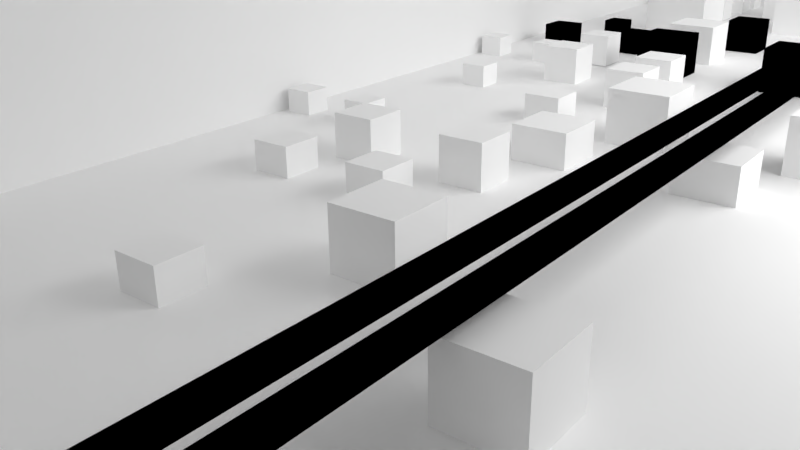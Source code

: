 # Source: scene_31.01.16-10.00.blend  (saved by Blender 2.73.0; exported with 4.5.12 LTS)
import bpy
from mathutils import Matrix  # noqa: F401  (used for matrix-valued properties, if any)

bpy.ops.wm.read_factory_settings(use_empty=True)
scene = bpy.context.scene
scene.name = 'Scene'

# ---- collections
col_collection_1 = bpy.data.collections.new('Collection 1'); scene.collection.children.link(col_collection_1)

# ---- materials (node trees are filled in below, after node groups)
mat_material_001 = bpy.data.materials.new('Material.001')
mat_material_001.alpha_threshold = 0.0
mat_material_001.roughness = 0.5
mat_mat_ground = bpy.data.materials.new('mat_ground')
mat_mat_ground.alpha_threshold = 0.0
mat_mat_ground.roughness = 0.5

# ---- material node trees
mat_material_001.use_nodes = True; mat_material_001.node_tree.nodes.clear()
_N = mat_material_001.node_tree.nodes; _L = mat_material_001.node_tree.links
n0 = _N.new('ShaderNodeOutputMaterial'); n0.name = 'Material Output'; n0.location = (300, 300)
n1 = _N.new('ShaderNodeEmission'); n1.name = 'Emission'; n1.location = (110, 300)
n1.inputs[0].default_value = (0.8, 0.8, 0.8, 1.0)
n1.inputs[1].default_value = 7.0
_L.new(n1.outputs[0], n0.inputs[0])
n0.is_active_output = True
mat_mat_ground.use_nodes = True; mat_mat_ground.node_tree.nodes.clear()
_N = mat_mat_ground.node_tree.nodes; _L = mat_mat_ground.node_tree.links
n0 = _N.new('ShaderNodeOutputMaterial'); n0.name = 'Material Output'; n0.location = (300, 300)
n1 = _N.new('ShaderNodeBsdfDiffuse'); n1.name = 'Diffuse BSDF'; n1.location = (10, 300)
n1.inputs[0].default_value = (1.0, 1.0, 1.0, 1.0)
_L.new(n1.outputs[0], n0.inputs[0])
n0.is_active_output = True

# ---- world
world_world = bpy.data.worlds.new('World'); scene.world = world_world
world_world.color = (0.09084, 0.09084, 0.09084)
world_world.use_sun_shadow = False
world_world.sun_shadow_jitter_overblur = 0.0
world_world.cycles.sampling_method = 'MANUAL'
world_world.cycles.sample_map_resolution = 256

# ---- cameras
cam_camera = bpy.data.cameras.new('Camera')
cam_camera.clip_end = 100.0
cam_camera.lens = 35.0
cam_camera.sensor_width = 32.0
cam_camera.sensor_height = 18.0
cam_camera.ortho_scale = 7.314
cam_camera.dof.focus_distance = 0.0

# ---- lights
light_lamp = bpy.data.lights.new('Lamp', 'SUN')
light_lamp.transmission_factor = 0.0
light_lamp.cutoff_distance = 30.0
light_lamp.angle = 3.14
light_lamp.energy = 1.0
light_lamp.shadow_buffer_clip_start = 1.001
light_lamp.shadow_soft_size = 1000.0
light_lamp.shadow_cascade_max_distance = 1000.0
light_lamp.cycles.use_multiple_importance_sampling = False

# ---- meshes
me_plane_001 = bpy.data.meshes.new('Plane.001')
me_plane_001.from_pydata([(-0.5, -0.5, 0.0), (0.5, -0.5, 0.0), (-0.5, 0.5, 0.0), (0.5, 0.5, 0.0)], [], [(0, 1, 3, 2)])
me_plane_001.materials.append(mat_material_001)
me_plane_001.use_remesh_preserve_volume = False
me_plane_001.use_remesh_preserve_attributes = False
me_plane_001.use_mirror_vertex_groups = False
me_plane_001.update()
me_plane = bpy.data.meshes.new('Plane')
me_plane.from_pydata([(-26.05, -38.85, -3.0), (9.05, -38.85, -3.0), (-26.05, 38.85, -3.0), (9.05, 38.85, -3.0), (-22.0, -38.85, 31.05), (-22.0, -38.85, -4.05), (-22.0, 38.85, 31.05), (-22.0, 38.85, -4.05), (-14.5, -1.0, -3.0), (-14.5, 1.0, -3.0), (-12.5, 1.0, -3.0), (-12.5, -1.0, -3.0), (-14.5, -1.0, -1.0), (-14.5, 1.0, -1.0), (-12.5, 1.0, -1.0), (-12.5, -1.0, -1.0), (-9.0, -1.0, -3.0), (-9.0, 1.0, -3.0), (-7.0, 1.0, -3.0), (-7.0, -1.0, -3.0), (-9.0, -1.0, -1.0), (-9.0, 1.0, -1.0), (-7.0, 1.0, -1.0), (-7.0, -1.0, -1.0), (-9.0, 13.5, -3.0), (-9.0, 15.5, -3.0), (-7.0, 15.5, -3.0), (-7.0, 13.5, -3.0), (-9.0, 13.5, -1.0), (-9.0, 15.5, -1.0), (-7.0, 15.5, -1.0), (-7.0, 13.5, -1.0), (-21.6, 3.25, -3.2), (-21.6, 4.65, -3.2), (-20.2, 4.65, -3.2), (-20.2, 3.25, -3.2), (-21.6, 3.25, -1.8), (-21.6, 4.65, -1.8), (-20.2, 4.65, -1.8), (-20.2, 3.25, -1.8), (-17.75, 3.25, -3.2), (-17.75, 4.65, -3.2), (-16.35, 4.65, -3.2), (-16.35, 3.25, -3.2), (-17.75, 3.25, -1.8), (-17.75, 4.65, -1.8), (-16.35, 4.65, -1.8), (-16.35, 3.25, -1.8), (-17.75, 13.4, -3.2), (-17.75, 14.8, -3.2), (-16.35, 14.8, -3.2), (-16.35, 13.4, -3.2), (-17.75, 13.4, -1.8), (-17.75, 14.8, -1.8), (-16.35, 14.8, -1.8), (-16.35, 13.4, -1.8), (-14.5, -19.0, -3.0), (-14.5, -17.0, -3.0), (-12.5, -17.0, -3.0), (-12.5, -19.0, -3.0), (-14.5, -19.0, -1.0), (-14.5, -17.0, -1.0), (-12.5, -17.0, -1.0), (-12.5, -19.0, -1.0), (-9.0, -19.0, -3.0), (-9.0, -17.0, -3.0), (-7.0, -17.0, -3.0), (-7.0, -19.0, -3.0), (-9.0, -19.0, -1.0), (-9.0, -17.0, -1.0), (-7.0, -17.0, -1.0), (-7.0, -19.0, -1.0), (-9.0, -4.5, -3.0), (-9.0, -2.5, -3.0), (-7.0, -2.5, -3.0), (-7.0, -4.5, -3.0), (-9.0, -4.5, -1.0), (-9.0, -2.5, -1.0), (-7.0, -2.5, -1.0), (-7.0, -4.5, -1.0), (-21.6, -14.75, -3.2), (-21.6, -13.35, -3.2), (-20.2, -13.35, -3.2), (-20.2, -14.75, -3.2), (-21.6, -14.75, -1.8), (-21.6, -13.35, -1.8), (-20.2, -13.35, -1.8), (-20.2, -14.75, -1.8), (-17.75, -14.75, -3.2), (-17.75, -13.35, -3.2), (-16.35, -13.35, -3.2), (-16.35, -14.75, -3.2), (-17.75, -14.75, -1.8), (-17.75, -13.35, -1.8), (-16.35, -13.35, -1.8), (-16.35, -14.75, -1.8), (-17.75, -4.6, -3.2), (-17.75, -3.2, -3.2), (-16.35, -3.2, -3.2), (-16.35, -4.6, -3.2), (-17.75, -4.6, -1.8), (-17.75, -3.2, -1.8), (-16.35, -3.2, -1.8), (-16.35, -4.6, -1.8), (-10.76, 26.68, -3.21), (-10.76, 29.28, -3.21), (-8.16, 29.28, -3.21), (-8.16, 26.68, -3.21), (-10.76, 26.68, -0.61), (-10.76, 29.28, -0.61), (-8.16, 29.28, -0.61), (-8.16, 26.68, -0.61), (-19.99, 32.21, -3.47), (-19.99, 34.03, -3.47), (-18.17, 34.03, -3.47), (-18.17, 32.21, -3.47), (-19.99, 32.21, -1.65), (-19.99, 34.03, -1.65), (-18.17, 34.03, -1.65), (-18.17, 32.21, -1.65), (-14.99, 32.21, -3.47), (-14.99, 34.03, -3.47), (-13.17, 34.03, -3.47), (-13.17, 32.21, -3.47), (-14.99, 32.21, -1.65), (-14.99, 34.03, -1.65), (-13.17, 34.03, -1.65), (-13.17, 32.21, -1.65), (-14.99, 45.41, -3.47), (-14.99, 47.22, -3.47), (-13.17, 47.22, -3.47), (-13.17, 45.41, -3.47), (-14.99, 45.41, -1.65), (-14.99, 47.22, -1.65), (-13.17, 47.22, -1.65), (-13.17, 45.41, -1.65), (-10.76, 3.285, -3.21), (-10.76, 5.885, -3.21), (-8.16, 5.885, -3.21), (-8.16, 3.285, -3.21), (-10.76, 3.285, -0.61), (-10.76, 5.885, -0.61), (-8.16, 5.885, -0.61), (-8.16, 3.285, -0.61), (-3.61, 3.285, -3.21), (-3.61, 5.885, -3.21), (-1.01, 5.885, -3.21), (-1.01, 3.285, -3.21), (-3.61, 3.285, -0.61), (-3.61, 5.885, -0.61), (-1.01, 5.885, -0.61), (-1.01, 3.285, -0.61), (-3.61, 22.13, -3.21), (-3.61, 24.74, -3.21), (-1.01, 24.74, -3.21), (-1.01, 22.13, -3.21), (-3.61, 22.13, -0.61), (-3.61, 24.74, -0.61), (-1.01, 24.74, -0.61), (-1.01, 22.13, -0.61), (-19.99, 8.81, -3.47), (-19.99, 10.63, -3.47), (-18.17, 10.63, -3.47), (-18.17, 8.81, -3.47), (-19.99, 8.81, -1.65), (-19.99, 10.63, -1.65), (-18.17, 10.63, -1.65), (-18.17, 8.81, -1.65), (-14.99, 8.81, -3.47), (-14.99, 10.63, -3.47), (-13.17, 10.63, -3.47), (-13.17, 8.81, -3.47), (-14.99, 8.81, -1.65), (-14.99, 10.63, -1.65), (-13.17, 10.63, -1.65), (-13.17, 8.81, -1.65), (-14.99, 22.0, -3.47), (-14.99, 23.82, -3.47), (-13.17, 23.82, -3.47), (-13.17, 22.0, -3.47), (-14.99, 22.0, -1.65), (-14.99, 23.82, -1.65), (-13.17, 23.82, -1.65), (-13.17, 22.0, -1.65), (-6.76, -27.82, -3.21), (-6.76, -25.22, -3.21), (-4.16, -25.22, -3.21), (-4.16, -27.82, -3.21), (-6.76, -27.82, -0.61), (-6.76, -25.22, -0.61), (-4.16, -25.22, -0.61), (-4.16, -27.82, -0.61), (-15.99, -22.29, -3.47), (-15.99, -20.47, -3.47), (-14.17, -20.47, -3.47), (-14.17, -22.29, -3.47), (-15.99, -22.29, -1.65), (-15.99, -20.47, -1.65), (-14.17, -20.47, -1.65), (-14.17, -22.29, -1.65), (-10.99, -22.29, -3.47), (-10.99, -20.47, -3.47), (-9.165, -20.47, -3.47), (-9.165, -22.29, -3.47), (-10.99, -22.29, -1.65), (-10.99, -20.47, -1.65), (-9.165, -20.47, -1.65), (-9.165, -22.29, -1.65), (-10.99, -9.095, -3.47), (-10.99, -7.275, -3.47), (-9.165, -7.275, -3.47), (-9.165, -9.095, -3.47), (-10.99, -9.095, -1.65), (-10.99, -7.275, -1.65), (-9.165, -7.275, -1.65), (-9.165, -9.095, -1.65), (-6.76, -51.22, -3.21), (-6.76, -48.62, -3.21), (-4.16, -48.62, -3.21), (-4.16, -51.22, -3.21), (-6.76, -51.22, -0.61), (-6.76, -48.62, -0.61), (-4.16, -48.62, -0.61), (-4.16, -51.22, -0.61), (0.39, -51.22, -3.21), (0.39, -48.62, -3.21), (2.99, -48.62, -3.21), (2.99, -51.22, -3.21), (0.39, -51.22, -0.61), (0.39, -48.62, -0.61), (2.99, -48.62, -0.61), (2.99, -51.22, -0.61), (0.39, -32.37, -3.21), (0.39, -29.76, -3.21), (2.99, -29.76, -3.21), (2.99, -32.37, -3.21), (0.39, -32.37, -0.61), (0.39, -29.76, -0.61), (2.99, -29.76, -0.61), (2.99, -32.37, -0.61), (-15.99, -45.69, -3.47), (-15.99, -43.87, -3.47), (-14.17, -43.87, -3.47), (-14.17, -45.69, -3.47), (-15.99, -45.69, -1.65), (-15.99, -43.87, -1.65), (-14.17, -43.87, -1.65), (-14.17, -45.69, -1.65), (-10.99, -45.69, -3.47), (-10.99, -43.87, -3.47), (-9.165, -43.87, -3.47), (-9.165, -45.69, -3.47), (-10.99, -45.69, -1.65), (-10.99, -43.87, -1.65), (-9.165, -43.87, -1.65), (-9.165, -45.69, -1.65), (-10.99, -32.5, -3.47), (-10.99, -30.68, -3.47), (-9.165, -30.68, -3.47), (-9.165, -32.5, -3.47), (-10.99, -32.5, -1.65), (-10.99, -30.68, -1.65), (-9.165, -30.68, -1.65), (-9.165, -32.5, -1.65), (-9.0, 13.5, -3.0), (-9.0, 15.5, -3.0), (-7.0, 15.5, -3.0), (-7.0, 13.5, -3.0), (-9.0, 13.5, -1.0), (-9.0, 15.5, -1.0), (-7.0, 15.5, -1.0), (-7.0, 13.5, -1.0), (-17.75, 13.4, -3.2), (-17.75, 14.8, -3.2), (-16.35, 14.8, -3.2), (-16.35, 13.4, -3.2), (-17.75, 13.4, -1.8), (-17.75, 14.8, -1.8), (-16.35, 14.8, -1.8), (-16.35, 13.4, -1.8), (-10.76, 3.285, -3.21), (-10.76, 5.885, -3.21), (-8.16, 5.885, -3.21), (-8.16, 3.285, -3.21), (-10.76, 3.285, -0.61), (-10.76, 5.885, -0.61), (-8.16, 5.885, -0.61), (-8.16, 3.285, -0.61), (-3.61, 3.285, -3.21), (-3.61, 5.885, -3.21), (-1.01, 5.885, -3.21), (-1.01, 3.285, -3.21), (-3.61, 3.285, -0.61), (-3.61, 5.885, -0.61), (-1.01, 5.885, -0.61), (-1.01, 3.285, -0.61), (-19.99, 8.81, -3.47), (-19.99, 10.63, -3.47), (-18.17, 10.63, -3.47), (-18.17, 8.81, -3.47), (-19.99, 8.81, -1.65), (-19.99, 10.63, -1.65), (-18.17, 10.63, -1.65), (-18.17, 8.81, -1.65), (-14.99, 8.81, -3.47), (-14.99, 10.63, -3.47), (-13.17, 10.63, -3.47), (-13.17, 8.81, -3.47), (-14.99, 8.81, -1.65), (-14.99, 10.63, -1.65), (-13.17, 10.63, -1.65), (-13.17, 8.81, -1.65), (-14.99, 4.31, -2.97), (-14.99, 6.13, -2.97), (-13.17, 6.13, -2.97), (-13.17, 4.31, -2.97), (-14.99, 4.31, -1.15), (-14.99, 6.13, -1.15), (-13.17, 6.13, -1.15), (-13.17, 4.31, -1.15), (-10.94, 8.355, -3.425), (-10.94, 11.08, -3.425), (-8.21, 11.08, -3.425), (-8.21, 8.355, -3.425), (-10.94, 8.355, -0.695), (-10.94, 11.08, -0.695), (-8.21, 11.08, -0.695), (-8.21, 8.355, -0.695), (-17.75, 23.75, -3.2), (-17.75, 25.15, -3.2), (-16.35, 25.15, -3.2), (-16.35, 23.75, -3.2), (-17.75, 23.75, -1.8), (-17.75, 25.15, -1.8), (-16.35, 25.15, -1.8), (-16.35, 23.75, -1.8), (-19.99, 29.31, -3.47), (-19.99, 31.13, -3.47), (-18.17, 31.13, -3.47), (-18.17, 29.31, -3.47), (-19.99, 29.31, -1.65), (-19.99, 31.13, -1.65), (-18.17, 31.13, -1.65), (-18.17, 29.31, -1.65), (-14.99, 29.31, -3.47), (-14.99, 31.13, -3.47), (-13.17, 31.13, -3.47), (-13.17, 29.31, -3.47), (-14.99, 29.31, -1.65), (-14.99, 31.13, -1.65), (-13.17, 31.13, -1.65), (-13.17, 29.31, -1.65), (-14.99, 24.81, -2.97), (-14.99, 26.63, -2.97), (-13.17, 26.63, -2.97), (-13.17, 24.81, -2.97), (-14.99, 24.81, -1.15), (-14.99, 26.63, -1.15), (-13.17, 26.63, -1.15), (-13.17, 24.81, -1.15), (-15.62, 15.67, -3.608), (-15.62, 19.77, -3.608), (-11.53, 19.77, -3.608), (-11.53, 15.67, -3.608), (-15.62, 15.67, 0.4875), (-15.62, 19.77, 0.4875), (-11.53, 19.77, 0.4875), (-11.53, 15.67, 0.4875), (-4.0, 15.5, -3.0), (-4.0, 17.5, -3.0), (-2.0, 17.5, -3.0), (-2.0, 15.5, -3.0), (-4.0, 15.5, -1.0), (-4.0, 17.5, -1.0), (-2.0, 17.5, -1.0), (-2.0, 15.5, -1.0), (-4.0, 12.0, -3.0), (-4.0, 14.0, -3.0), (-2.0, 14.0, -3.0), (-2.0, 12.0, -3.0), (-4.0, 12.0, -1.0), (-4.0, 14.0, -1.0), (-2.0, 14.0, -1.0), (-2.0, 12.0, -1.0), (-4.987, 29.04, -2.768), (-4.987, 30.86, -2.768), (-3.167, 30.86, -2.768), (-3.167, 29.04, -2.768), (-4.987, 29.04, -0.9475), (-4.987, 30.86, -0.9475), (-3.167, 30.86, -0.9475), (-3.167, 29.04, -0.9475), (-8.391, 21.33, -3.046), (-8.391, 24.19, -3.046), (-5.525, 24.19, -3.046), (-5.525, 21.33, -3.046), (-8.391, 21.33, -0.1793), (-8.391, 24.19, -0.1793), (-5.525, 24.19, -0.1793), (-5.525, 21.33, -0.1793), (-6.134, -10.22, -3.288), (-6.134, -7.424, -3.288), (-3.334, -7.424, -3.288), (-3.334, -10.22, -3.288), (-6.134, -10.22, -0.488), (-6.134, -7.424, -0.488), (-3.334, -7.424, -0.488), (-3.334, -10.22, -0.488), (1.566, -10.22, -3.288), (1.566, -7.424, -3.288), (4.365, -7.424, -3.288), (4.365, -10.22, -3.288), (1.566, -10.22, -0.488), (1.566, -7.424, -0.488), (4.365, -7.424, -0.488), (4.365, -10.22, -0.488), (-8.221, -14.83, -3.946), (-8.221, -12.28, -3.946), (-5.673, -12.28, -3.946), (-5.673, -14.83, -3.946), (-8.221, -14.83, -1.398), (-8.221, -12.28, -1.398), (-5.673, -12.28, -1.398), (-5.673, -14.83, -1.398), (-1.214, -14.83, -3.946), (-1.214, -12.28, -3.946), (1.334, -12.28, -3.946), (1.334, -14.83, -3.946), (-1.214, -14.83, -1.398), (-1.214, -12.28, -1.398), (1.334, -12.28, -1.398), (1.334, -14.83, -1.398)], [], [(0, 1, 3, 2), (4, 5, 7, 6), (12, 13, 9, 8), (13, 14, 10, 9), (14, 15, 11, 10), (15, 12, 8, 11), (8, 9, 10, 11), (15, 14, 13, 12), (20, 21, 17, 16), (21, 22, 18, 17), (22, 23, 19, 18), (23, 20, 16, 19), (16, 17, 18, 19), (23, 22, 21, 20), (28, 29, 25, 24), (29, 30, 26, 25), (30, 31, 27, 26), (31, 28, 24, 27), (24, 25, 26, 27), (31, 30, 29, 28), (36, 37, 33, 32), (37, 38, 34, 33), (38, 39, 35, 34), (39, 36, 32, 35), (32, 33, 34, 35), (39, 38, 37, 36), (44, 45, 41, 40), (45, 46, 42, 41), (46, 47, 43, 42), (47, 44, 40, 43), (40, 41, 42, 43), (47, 46, 45, 44), (52, 53, 49, 48), (53, 54, 50, 49), (54, 55, 51, 50), (55, 52, 48, 51), (48, 49, 50, 51), (55, 54, 53, 52), (60, 61, 57, 56), (61, 62, 58, 57), (62, 63, 59, 58), (63, 60, 56, 59), (56, 57, 58, 59), (63, 62, 61, 60), (68, 69, 65, 64), (69, 70, 66, 65), (70, 71, 67, 66), (71, 68, 64, 67), (64, 65, 66, 67), (71, 70, 69, 68), (76, 77, 73, 72), (77, 78, 74, 73), (78, 79, 75, 74), (79, 76, 72, 75), (72, 73, 74, 75), (79, 78, 77, 76), (84, 85, 81, 80), (85, 86, 82, 81), (86, 87, 83, 82), (87, 84, 80, 83), (80, 81, 82, 83), (87, 86, 85, 84), (92, 93, 89, 88), (93, 94, 90, 89), (94, 95, 91, 90), (95, 92, 88, 91), (88, 89, 90, 91), (95, 94, 93, 92), (100, 101, 97, 96), (101, 102, 98, 97), (102, 103, 99, 98), (103, 100, 96, 99), (96, 97, 98, 99), (103, 102, 101, 100), (108, 109, 105, 104), (109, 110, 106, 105), (110, 111, 107, 106), (111, 108, 104, 107), (104, 105, 106, 107), (111, 110, 109, 108), (116, 117, 113, 112), (117, 118, 114, 113), (118, 119, 115, 114), (119, 116, 112, 115), (112, 113, 114, 115), (119, 118, 117, 116), (124, 125, 121, 120), (125, 126, 122, 121), (126, 127, 123, 122), (127, 124, 120, 123), (120, 121, 122, 123), (127, 126, 125, 124), (132, 133, 129, 128), (133, 134, 130, 129), (134, 135, 131, 130), (135, 132, 128, 131), (128, 129, 130, 131), (135, 134, 133, 132), (140, 141, 137, 136), (141, 142, 138, 137), (142, 143, 139, 138), (143, 140, 136, 139), (136, 137, 138, 139), (143, 142, 141, 140), (148, 149, 145, 144), (149, 150, 146, 145), (150, 151, 147, 146), (151, 148, 144, 147), (144, 145, 146, 147), (151, 150, 149, 148), (156, 157, 153, 152), (157, 158, 154, 153), (158, 159, 155, 154), (159, 156, 152, 155), (152, 153, 154, 155), (159, 158, 157, 156), (164, 165, 161, 160), (165, 166, 162, 161), (166, 167, 163, 162), (167, 164, 160, 163), (160, 161, 162, 163), (167, 166, 165, 164), (172, 173, 169, 168), (173, 174, 170, 169), (174, 175, 171, 170), (175, 172, 168, 171), (168, 169, 170, 171), (175, 174, 173, 172), (180, 181, 177, 176), (181, 182, 178, 177), (182, 183, 179, 178), (183, 180, 176, 179), (176, 177, 178, 179), (183, 182, 181, 180), (188, 189, 185, 184), (189, 190, 186, 185), (190, 191, 187, 186), (191, 188, 184, 187), (184, 185, 186, 187), (191, 190, 189, 188), (196, 197, 193, 192), (197, 198, 194, 193), (198, 199, 195, 194), (199, 196, 192, 195), (192, 193, 194, 195), (199, 198, 197, 196), (204, 205, 201, 200), (205, 206, 202, 201), (206, 207, 203, 202), (207, 204, 200, 203), (200, 201, 202, 203), (207, 206, 205, 204), (212, 213, 209, 208), (213, 214, 210, 209), (214, 215, 211, 210), (215, 212, 208, 211), (208, 209, 210, 211), (215, 214, 213, 212), (220, 221, 217, 216), (221, 222, 218, 217), (222, 223, 219, 218), (223, 220, 216, 219), (216, 217, 218, 219), (223, 222, 221, 220), (228, 229, 225, 224), (229, 230, 226, 225), (230, 231, 227, 226), (231, 228, 224, 227), (224, 225, 226, 227), (231, 230, 229, 228), (236, 237, 233, 232), (237, 238, 234, 233), (238, 239, 235, 234), (239, 236, 232, 235), (232, 233, 234, 235), (239, 238, 237, 236), (244, 245, 241, 240), (245, 246, 242, 241), (246, 247, 243, 242), (247, 244, 240, 243), (240, 241, 242, 243), (247, 246, 245, 244), (252, 253, 249, 248), (253, 254, 250, 249), (254, 255, 251, 250), (255, 252, 248, 251), (248, 249, 250, 251), (255, 254, 253, 252), (260, 261, 257, 256), (261, 262, 258, 257), (262, 263, 259, 258), (263, 260, 256, 259), (256, 257, 258, 259), (263, 262, 261, 260), (268, 269, 265, 264), (269, 270, 266, 265), (270, 271, 267, 266), (271, 268, 264, 267), (264, 265, 266, 267), (271, 270, 269, 268), (276, 277, 273, 272), (277, 278, 274, 273), (278, 279, 275, 274), (279, 276, 272, 275), (272, 273, 274, 275), (279, 278, 277, 276), (284, 285, 281, 280), (285, 286, 282, 281), (286, 287, 283, 282), (287, 284, 280, 283), (280, 281, 282, 283), (287, 286, 285, 284), (292, 293, 289, 288), (293, 294, 290, 289), (294, 295, 291, 290), (295, 292, 288, 291), (288, 289, 290, 291), (295, 294, 293, 292), (300, 301, 297, 296), (301, 302, 298, 297), (302, 303, 299, 298), (303, 300, 296, 299), (296, 297, 298, 299), (303, 302, 301, 300), (308, 309, 305, 304), (309, 310, 306, 305), (310, 311, 307, 306), (311, 308, 304, 307), (304, 305, 306, 307), (311, 310, 309, 308), (316, 317, 313, 312), (317, 318, 314, 313), (318, 319, 315, 314), (319, 316, 312, 315), (312, 313, 314, 315), (319, 318, 317, 316), (324, 325, 321, 320), (325, 326, 322, 321), (326, 327, 323, 322), (327, 324, 320, 323), (320, 321, 322, 323), (327, 326, 325, 324), (332, 333, 329, 328), (333, 334, 330, 329), (334, 335, 331, 330), (335, 332, 328, 331), (328, 329, 330, 331), (335, 334, 333, 332), (340, 341, 337, 336), (341, 342, 338, 337), (342, 343, 339, 338), (343, 340, 336, 339), (336, 337, 338, 339), (343, 342, 341, 340), (348, 349, 345, 344), (349, 350, 346, 345), (350, 351, 347, 346), (351, 348, 344, 347), (344, 345, 346, 347), (351, 350, 349, 348), (356, 357, 353, 352), (357, 358, 354, 353), (358, 359, 355, 354), (359, 356, 352, 355), (352, 353, 354, 355), (359, 358, 357, 356), (364, 365, 361, 360), (365, 366, 362, 361), (366, 367, 363, 362), (367, 364, 360, 363), (360, 361, 362, 363), (367, 366, 365, 364), (372, 373, 369, 368), (373, 374, 370, 369), (374, 375, 371, 370), (375, 372, 368, 371), (368, 369, 370, 371), (375, 374, 373, 372), (380, 381, 377, 376), (381, 382, 378, 377), (382, 383, 379, 378), (383, 380, 376, 379), (376, 377, 378, 379), (383, 382, 381, 380), (388, 389, 385, 384), (389, 390, 386, 385), (390, 391, 387, 386), (391, 388, 384, 387), (384, 385, 386, 387), (391, 390, 389, 388), (396, 397, 393, 392), (397, 398, 394, 393), (398, 399, 395, 394), (399, 396, 392, 395), (392, 393, 394, 395), (399, 398, 397, 396), (404, 405, 401, 400), (405, 406, 402, 401), (406, 407, 403, 402), (407, 404, 400, 403), (400, 401, 402, 403), (407, 406, 405, 404), (412, 413, 409, 408), (413, 414, 410, 409), (414, 415, 411, 410), (415, 412, 408, 411), (408, 409, 410, 411), (415, 414, 413, 412), (420, 421, 417, 416), (421, 422, 418, 417), (422, 423, 419, 418), (423, 420, 416, 419), (416, 417, 418, 419), (423, 422, 421, 420), (428, 429, 425, 424), (429, 430, 426, 425), (430, 431, 427, 426), (431, 428, 424, 427), (424, 425, 426, 427), (431, 430, 429, 428)])
me_plane.materials.append(mat_mat_ground)
me_plane.use_remesh_preserve_volume = False
me_plane.use_remesh_preserve_attributes = False
me_plane.use_mirror_vertex_groups = False
me_plane.update()
me_cube_001 = bpy.data.meshes.new('Cube.001')
me_cube_001.from_pydata([(0.25, -50.0, -0.1), (0.25, 50.0, -0.1), (1.25, 50.0, -0.1), (1.25, -50.0, -0.1), (0.25, -50.0, 0.1), (0.25, 50.0, 0.1), (1.25, 50.0, 0.1), (1.25, -50.0, 0.1), (0.25, -50.0, -0.1), (0.25, 50.0, -0.1), (1.25, 50.0, -0.1), (1.25, -50.0, -0.1), (0.25, -50.0, 0.1), (0.25, 50.0, 0.1), (1.25, 50.0, 0.1), (1.25, -50.0, 0.1), (-0.25, -50.0, -0.1), (-0.25, 50.0, -0.1), (-1.25, 50.0, -0.1), (-1.25, -50.0, -0.1), (-0.25, -50.0, 0.1), (-0.25, 50.0, 0.1), (-1.25, 50.0, 0.1), (-1.25, -50.0, 0.1), (-0.25, -50.0, -0.1), (-0.25, 50.0, -0.1), (-1.25, 50.0, -0.1), (-1.25, -50.0, -0.1), (-0.25, -50.0, 0.1), (-0.25, 50.0, 0.1), (-1.25, 50.0, 0.1), (-1.25, -50.0, 0.1)], [], [(4, 5, 1, 0), (5, 6, 2, 1), (6, 7, 3, 2), (7, 4, 0, 3), (0, 1, 2, 3), (7, 6, 5, 4), (12, 13, 9, 8), (13, 14, 10, 9), (14, 15, 11, 10), (15, 12, 8, 11), (8, 9, 10, 11), (15, 14, 13, 12), (20, 16, 17, 21), (21, 17, 18, 22), (22, 18, 19, 23), (23, 19, 16, 20), (16, 19, 18, 17), (23, 20, 21, 22), (28, 24, 25, 29), (29, 25, 26, 30), (30, 26, 27, 31), (31, 27, 24, 28), (24, 27, 26, 25), (31, 28, 29, 30)])
me_cube_001.materials.append(mat_mat_ground)
me_cube_001.use_remesh_preserve_volume = False
me_cube_001.use_remesh_preserve_attributes = False
me_cube_001.use_mirror_vertex_groups = False
me_cube_001.update()

# ---- objects
ob_plane = bpy.data.objects.new('Plane', me_plane_001)
ob_sky_box = bpy.data.objects.new('sky_box', me_plane)
ob_ground = bpy.data.objects.new('ground', me_cube_001)
ob_lamp = bpy.data.objects.new('Lamp', light_lamp)
ob_camera = bpy.data.objects.new('Camera', cam_camera)

# ---- transforms, parenting, visibility, modifiers, constraints
ob_plane.location = (16.14, 3.818, 16.49)
ob_plane.rotation_euler = (0.0, 0.3491, 0.0)
ob_plane.scale = (11.9, 45.22, 11.9)
ob_plane.lineart.crease_threshold = 0.0
ob_sky_box.location = (0.0, 0.0, 0.0)
ob_sky_box.lineart.crease_threshold = 0.0
ob_ground.location = (0.0, 0.0, 0.0)
ob_ground.lineart.crease_threshold = 0.0
ob_lamp.location = (4.076, 1.005, 5.904)
ob_lamp.rotation_euler = (0.6503, 0.05522, 1.866)
ob_lamp.lock_rotations_4d = False
ob_lamp.empty_display_type = 'ARROWS'
ob_lamp.color = (0.0, 0.0, 0.0, 0.0)
ob_lamp.lineart.crease_threshold = 0.0
ob_camera.location = (10.26, -45.67, 8.765)
ob_camera.rotation_euler = (1.179, 0.01103, 0.6684)
ob_camera.lock_rotations_4d = False
ob_camera.empty_display_type = 'ARROWS'
ob_camera.color = (0.0, 0.0, 0.0, 0.0)
ob_camera.display_type = 'WIRE'
ob_camera.lineart.crease_threshold = 0.0

# ---- collection membership
col_collection_1.objects.link(ob_plane)
col_collection_1.objects.link(ob_sky_box)
col_collection_1.objects.link(ob_ground)
col_collection_1.objects.link(ob_lamp)
col_collection_1.objects.link(ob_camera)

# ---- scene / render settings (as saved in the file)
scene.camera = ob_camera
scene.frame_start = 1; scene.frame_end = 250; scene.frame_set(1)
scene.render.engine = 'CYCLES'
scene.render.resolution_percentage = 50
scene.render.dither_intensity = 0.0
scene.cycles.use_denoising = False
scene.cycles.samples = 350
scene.cycles.sampling_pattern = 'TABULATED_SOBOL'
scene.cycles.light_sampling_threshold = 0.0
scene.cycles.use_adaptive_sampling = False
scene.cycles.use_light_tree = False
scene.cycles.blur_glossy = 0.0
scene.cycles.pixel_filter_type = 'GAUSSIAN'
scene.cycles.sample_clamp_indirect = 0.0
scene.view_settings.view_transform = 'Standard'
bpy.context.view_layer.update()

